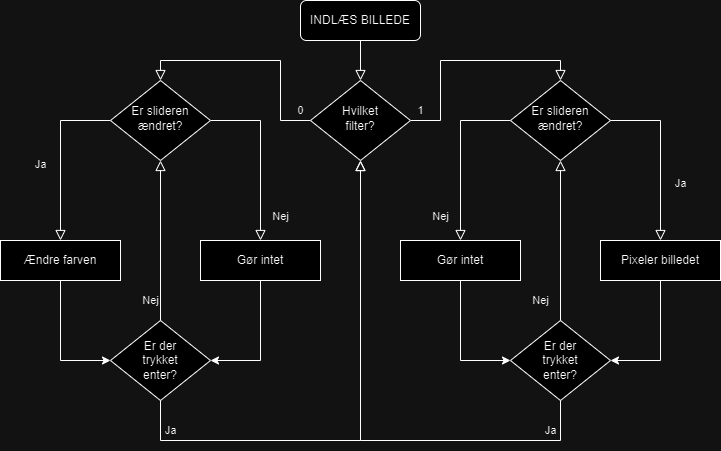

The diagram above was exported from draw.io. Its source (the exported page's mxGraphModel, read from the mxfile embedded in the PNG):
<mxGraphModel dx="1195" dy="615" grid="1" gridSize="10" guides="1" tooltips="1" connect="1" arrows="1" fold="1" page="1" pageScale="1" pageWidth="827" pageHeight="1169" math="0" shadow="0">
  <root>
    <mxCell id="WIyWlLk6GJQsqaUBKTNV-0" />
    <mxCell id="WIyWlLk6GJQsqaUBKTNV-1" parent="WIyWlLk6GJQsqaUBKTNV-0" />
    <mxCell id="WIyWlLk6GJQsqaUBKTNV-2" value="" style="rounded=0;html=1;jettySize=auto;orthogonalLoop=1;fontSize=11;endArrow=block;endFill=0;endSize=8;strokeWidth=1;shadow=0;labelBackgroundColor=none;edgeStyle=orthogonalEdgeStyle;" parent="WIyWlLk6GJQsqaUBKTNV-1" source="WIyWlLk6GJQsqaUBKTNV-3" target="WIyWlLk6GJQsqaUBKTNV-6" edge="1">
      <mxGeometry relative="1" as="geometry" />
    </mxCell>
    <mxCell id="WIyWlLk6GJQsqaUBKTNV-3" value="INDLÆS BILLEDE" style="rounded=1;whiteSpace=wrap;html=1;fontSize=12;glass=0;strokeWidth=1;shadow=0;" parent="WIyWlLk6GJQsqaUBKTNV-1" vertex="1">
      <mxGeometry x="340" y="80" width="120" height="40" as="geometry" />
    </mxCell>
    <mxCell id="WIyWlLk6GJQsqaUBKTNV-4" value="0&lt;br&gt;" style="rounded=0;html=1;jettySize=auto;orthogonalLoop=1;fontSize=11;endArrow=block;endFill=0;endSize=8;strokeWidth=1;shadow=0;labelBackgroundColor=none;edgeStyle=orthogonalEdgeStyle;entryX=0.5;entryY=0;entryDx=0;entryDy=0;" parent="WIyWlLk6GJQsqaUBKTNV-1" source="WIyWlLk6GJQsqaUBKTNV-6" target="WIyWlLk6GJQsqaUBKTNV-10" edge="1">
      <mxGeometry x="-0.913" y="-10" relative="1" as="geometry">
        <mxPoint as="offset" />
        <Array as="points">
          <mxPoint x="320" y="200" />
          <mxPoint x="320" y="140" />
          <mxPoint x="200" y="140" />
        </Array>
      </mxGeometry>
    </mxCell>
    <mxCell id="WIyWlLk6GJQsqaUBKTNV-5" value="1" style="edgeStyle=orthogonalEdgeStyle;rounded=0;html=1;jettySize=auto;orthogonalLoop=1;fontSize=11;endArrow=block;endFill=0;endSize=8;strokeWidth=1;shadow=0;labelBackgroundColor=none;entryX=0.5;entryY=0;entryDx=0;entryDy=0;" parent="WIyWlLk6GJQsqaUBKTNV-1" source="WIyWlLk6GJQsqaUBKTNV-6" target="hbeBLsruC5p0Bn7CxP---3" edge="1">
      <mxGeometry x="-0.913" y="10" relative="1" as="geometry">
        <mxPoint as="offset" />
        <mxPoint x="530" y="240" as="targetPoint" />
        <Array as="points">
          <mxPoint x="480" y="200" />
          <mxPoint x="480" y="140" />
          <mxPoint x="600" y="140" />
        </Array>
      </mxGeometry>
    </mxCell>
    <mxCell id="WIyWlLk6GJQsqaUBKTNV-6" value="Hvilket&lt;br&gt;filter?" style="rhombus;whiteSpace=wrap;html=1;shadow=0;fontFamily=Helvetica;fontSize=12;align=center;strokeWidth=1;spacing=6;spacingTop=-4;" parent="WIyWlLk6GJQsqaUBKTNV-1" vertex="1">
      <mxGeometry x="350" y="160" width="100" height="80" as="geometry" />
    </mxCell>
    <mxCell id="WIyWlLk6GJQsqaUBKTNV-8" value="Nej&lt;br&gt;" style="rounded=0;html=1;jettySize=auto;orthogonalLoop=1;fontSize=11;endArrow=block;endFill=0;endSize=8;strokeWidth=1;shadow=0;labelBackgroundColor=none;edgeStyle=orthogonalEdgeStyle;exitX=1;exitY=0.5;exitDx=0;exitDy=0;" parent="WIyWlLk6GJQsqaUBKTNV-1" source="WIyWlLk6GJQsqaUBKTNV-10" target="WIyWlLk6GJQsqaUBKTNV-11" edge="1">
      <mxGeometry x="0.7143" y="20" relative="1" as="geometry">
        <mxPoint as="offset" />
        <Array as="points">
          <mxPoint x="300" y="200" />
        </Array>
      </mxGeometry>
    </mxCell>
    <mxCell id="WIyWlLk6GJQsqaUBKTNV-9" value="Ja&lt;br&gt;" style="edgeStyle=orthogonalEdgeStyle;rounded=0;html=1;jettySize=auto;orthogonalLoop=1;fontSize=11;endArrow=block;endFill=0;endSize=8;strokeWidth=1;shadow=0;labelBackgroundColor=none;exitX=0;exitY=0.5;exitDx=0;exitDy=0;" parent="WIyWlLk6GJQsqaUBKTNV-1" source="WIyWlLk6GJQsqaUBKTNV-10" target="WIyWlLk6GJQsqaUBKTNV-12" edge="1">
      <mxGeometry x="0.1111" y="-20" relative="1" as="geometry">
        <mxPoint as="offset" />
      </mxGeometry>
    </mxCell>
    <mxCell id="WIyWlLk6GJQsqaUBKTNV-10" value="Er slideren&lt;br&gt;ændret?" style="rhombus;whiteSpace=wrap;html=1;shadow=0;fontFamily=Helvetica;fontSize=12;align=center;strokeWidth=1;spacing=6;spacingTop=-4;" parent="WIyWlLk6GJQsqaUBKTNV-1" vertex="1">
      <mxGeometry x="150" y="160" width="100" height="80" as="geometry" />
    </mxCell>
    <mxCell id="hbeBLsruC5p0Bn7CxP---19" style="edgeStyle=orthogonalEdgeStyle;rounded=0;orthogonalLoop=1;jettySize=auto;html=1;entryX=1;entryY=0.5;entryDx=0;entryDy=0;" edge="1" parent="WIyWlLk6GJQsqaUBKTNV-1" source="WIyWlLk6GJQsqaUBKTNV-11" target="hbeBLsruC5p0Bn7CxP---17">
      <mxGeometry relative="1" as="geometry">
        <Array as="points">
          <mxPoint x="300" y="440" />
        </Array>
      </mxGeometry>
    </mxCell>
    <mxCell id="WIyWlLk6GJQsqaUBKTNV-11" value="Gør intet" style="rounded=0;whiteSpace=wrap;html=1;fontSize=12;glass=0;strokeWidth=1;shadow=0;" parent="WIyWlLk6GJQsqaUBKTNV-1" vertex="1">
      <mxGeometry x="240" y="320" width="120" height="40" as="geometry" />
    </mxCell>
    <mxCell id="hbeBLsruC5p0Bn7CxP---18" style="edgeStyle=orthogonalEdgeStyle;rounded=0;orthogonalLoop=1;jettySize=auto;html=1;entryX=0;entryY=0.5;entryDx=0;entryDy=0;" edge="1" parent="WIyWlLk6GJQsqaUBKTNV-1" source="WIyWlLk6GJQsqaUBKTNV-12" target="hbeBLsruC5p0Bn7CxP---17">
      <mxGeometry relative="1" as="geometry">
        <Array as="points">
          <mxPoint x="100" y="440" />
        </Array>
      </mxGeometry>
    </mxCell>
    <mxCell id="WIyWlLk6GJQsqaUBKTNV-12" value="Ændre farven" style="rounded=0;whiteSpace=wrap;html=1;fontSize=12;glass=0;strokeWidth=1;shadow=0;" parent="WIyWlLk6GJQsqaUBKTNV-1" vertex="1">
      <mxGeometry x="40" y="320" width="120" height="40" as="geometry" />
    </mxCell>
    <mxCell id="hbeBLsruC5p0Bn7CxP---2" value="Nej" style="edgeStyle=orthogonalEdgeStyle;rounded=0;html=1;jettySize=auto;orthogonalLoop=1;fontSize=11;endArrow=block;endFill=0;endSize=8;strokeWidth=1;shadow=0;labelBackgroundColor=none;entryX=0.5;entryY=0;entryDx=0;entryDy=0;exitX=0;exitY=0.5;exitDx=0;exitDy=0;" edge="1" parent="WIyWlLk6GJQsqaUBKTNV-1" source="hbeBLsruC5p0Bn7CxP---3" target="hbeBLsruC5p0Bn7CxP---4">
      <mxGeometry x="0.7143" y="-20" relative="1" as="geometry">
        <mxPoint as="offset" />
        <Array as="points">
          <mxPoint x="500" y="200" />
        </Array>
      </mxGeometry>
    </mxCell>
    <mxCell id="hbeBLsruC5p0Bn7CxP---3" value="Er slideren&lt;br&gt;ændret?" style="rhombus;whiteSpace=wrap;html=1;shadow=0;fontFamily=Helvetica;fontSize=12;align=center;strokeWidth=1;spacing=6;spacingTop=-4;" vertex="1" parent="WIyWlLk6GJQsqaUBKTNV-1">
      <mxGeometry x="550" y="160" width="100" height="80" as="geometry" />
    </mxCell>
    <mxCell id="hbeBLsruC5p0Bn7CxP---4" value="Gør intet" style="rounded=0;whiteSpace=wrap;html=1;fontSize=12;glass=0;strokeWidth=1;shadow=0;" vertex="1" parent="WIyWlLk6GJQsqaUBKTNV-1">
      <mxGeometry x="440" y="320" width="120" height="40" as="geometry" />
    </mxCell>
    <mxCell id="hbeBLsruC5p0Bn7CxP---7" value="Ja&lt;br&gt;" style="rounded=0;html=1;jettySize=auto;orthogonalLoop=1;fontSize=11;endArrow=block;endFill=0;endSize=8;strokeWidth=1;shadow=0;labelBackgroundColor=none;edgeStyle=orthogonalEdgeStyle;entryX=0.5;entryY=0;entryDx=0;entryDy=0;exitX=1;exitY=0.5;exitDx=0;exitDy=0;" edge="1" parent="WIyWlLk6GJQsqaUBKTNV-1" target="hbeBLsruC5p0Bn7CxP---8" source="hbeBLsruC5p0Bn7CxP---3">
      <mxGeometry x="0.3333" y="20" relative="1" as="geometry">
        <mxPoint as="offset" />
        <mxPoint x="660" y="130" as="sourcePoint" />
        <mxPoint x="670" y="230" as="targetPoint" />
        <Array as="points">
          <mxPoint x="700" y="200" />
        </Array>
      </mxGeometry>
    </mxCell>
    <mxCell id="hbeBLsruC5p0Bn7CxP---8" value="Pixeler billedet" style="rounded=0;whiteSpace=wrap;html=1;fontSize=12;glass=0;strokeWidth=1;shadow=0;" vertex="1" parent="WIyWlLk6GJQsqaUBKTNV-1">
      <mxGeometry x="640" y="320" width="120" height="40" as="geometry" />
    </mxCell>
    <mxCell id="hbeBLsruC5p0Bn7CxP---17" value="Er der&lt;br&gt;trykket&lt;br&gt;enter?" style="rhombus;whiteSpace=wrap;html=1;" vertex="1" parent="WIyWlLk6GJQsqaUBKTNV-1">
      <mxGeometry x="150" y="400" width="100" height="80" as="geometry" />
    </mxCell>
    <mxCell id="hbeBLsruC5p0Bn7CxP---30" value="Er der&lt;br&gt;trykket&lt;br&gt;enter?" style="rhombus;whiteSpace=wrap;html=1;" vertex="1" parent="WIyWlLk6GJQsqaUBKTNV-1">
      <mxGeometry x="550" y="400" width="100" height="80" as="geometry" />
    </mxCell>
    <mxCell id="hbeBLsruC5p0Bn7CxP---32" value="" style="endArrow=classic;html=1;rounded=0;exitX=0.5;exitY=1;exitDx=0;exitDy=0;entryX=0;entryY=0.5;entryDx=0;entryDy=0;" edge="1" parent="WIyWlLk6GJQsqaUBKTNV-1" source="hbeBLsruC5p0Bn7CxP---4" target="hbeBLsruC5p0Bn7CxP---30">
      <mxGeometry width="50" height="50" relative="1" as="geometry">
        <mxPoint x="470" y="450" as="sourcePoint" />
        <mxPoint x="520" y="400" as="targetPoint" />
        <Array as="points">
          <mxPoint x="500" y="440" />
        </Array>
      </mxGeometry>
    </mxCell>
    <mxCell id="hbeBLsruC5p0Bn7CxP---33" value="" style="endArrow=classic;html=1;rounded=0;exitX=0.5;exitY=1;exitDx=0;exitDy=0;entryX=1;entryY=0.5;entryDx=0;entryDy=0;" edge="1" parent="WIyWlLk6GJQsqaUBKTNV-1" source="hbeBLsruC5p0Bn7CxP---8" target="hbeBLsruC5p0Bn7CxP---30">
      <mxGeometry width="50" height="50" relative="1" as="geometry">
        <mxPoint x="690" y="440" as="sourcePoint" />
        <mxPoint x="740" y="390" as="targetPoint" />
        <Array as="points">
          <mxPoint x="700" y="440" />
        </Array>
      </mxGeometry>
    </mxCell>
    <mxCell id="hbeBLsruC5p0Bn7CxP---35" value="Nej&lt;br&gt;" style="rounded=0;html=1;jettySize=auto;orthogonalLoop=1;fontSize=11;endArrow=block;endFill=0;endSize=8;strokeWidth=1;shadow=0;labelBackgroundColor=none;edgeStyle=orthogonalEdgeStyle;exitX=0.5;exitY=0;exitDx=0;exitDy=0;entryX=0.5;entryY=1;entryDx=0;entryDy=0;" edge="1" parent="WIyWlLk6GJQsqaUBKTNV-1" source="hbeBLsruC5p0Bn7CxP---17" target="WIyWlLk6GJQsqaUBKTNV-10">
      <mxGeometry x="-0.75" y="10" relative="1" as="geometry">
        <mxPoint as="offset" />
        <mxPoint x="260" y="210" as="sourcePoint" />
        <mxPoint x="210" y="280" as="targetPoint" />
        <Array as="points">
          <mxPoint x="200" y="250" />
          <mxPoint x="200" y="250" />
        </Array>
      </mxGeometry>
    </mxCell>
    <mxCell id="hbeBLsruC5p0Bn7CxP---36" value="Ja" style="rounded=0;html=1;jettySize=auto;orthogonalLoop=1;fontSize=11;endArrow=block;endFill=0;endSize=8;strokeWidth=1;shadow=0;labelBackgroundColor=none;edgeStyle=orthogonalEdgeStyle;exitX=0.5;exitY=1;exitDx=0;exitDy=0;entryX=0.5;entryY=1;entryDx=0;entryDy=0;" edge="1" parent="WIyWlLk6GJQsqaUBKTNV-1" source="hbeBLsruC5p0Bn7CxP---17" target="WIyWlLk6GJQsqaUBKTNV-6">
      <mxGeometry x="-0.8077" y="10" relative="1" as="geometry">
        <mxPoint as="offset" />
        <mxPoint x="370" y="530" as="sourcePoint" />
        <mxPoint x="370" y="370" as="targetPoint" />
        <Array as="points">
          <mxPoint x="200" y="520" />
          <mxPoint x="400" y="520" />
        </Array>
      </mxGeometry>
    </mxCell>
    <mxCell id="hbeBLsruC5p0Bn7CxP---37" value="Ja" style="rounded=0;html=1;jettySize=auto;orthogonalLoop=1;fontSize=11;endArrow=block;endFill=0;endSize=8;strokeWidth=1;shadow=0;labelBackgroundColor=none;edgeStyle=orthogonalEdgeStyle;exitX=0.5;exitY=1;exitDx=0;exitDy=0;entryX=0.5;entryY=1;entryDx=0;entryDy=0;" edge="1" parent="WIyWlLk6GJQsqaUBKTNV-1" source="hbeBLsruC5p0Bn7CxP---30" target="WIyWlLk6GJQsqaUBKTNV-6">
      <mxGeometry x="-0.8077" y="-10" relative="1" as="geometry">
        <mxPoint as="offset" />
        <mxPoint x="210" y="490" as="sourcePoint" />
        <mxPoint x="410" y="250" as="targetPoint" />
        <Array as="points">
          <mxPoint x="600" y="520" />
          <mxPoint x="400" y="520" />
        </Array>
      </mxGeometry>
    </mxCell>
    <mxCell id="hbeBLsruC5p0Bn7CxP---38" value="Nej&lt;br&gt;" style="rounded=0;html=1;jettySize=auto;orthogonalLoop=1;fontSize=11;endArrow=block;endFill=0;endSize=8;strokeWidth=1;shadow=0;labelBackgroundColor=none;edgeStyle=orthogonalEdgeStyle;exitX=0.5;exitY=0;exitDx=0;exitDy=0;entryX=0.5;entryY=1;entryDx=0;entryDy=0;" edge="1" parent="WIyWlLk6GJQsqaUBKTNV-1" source="hbeBLsruC5p0Bn7CxP---30" target="hbeBLsruC5p0Bn7CxP---3">
      <mxGeometry x="-0.75" y="20" relative="1" as="geometry">
        <mxPoint as="offset" />
        <mxPoint x="600" y="380" as="sourcePoint" />
        <mxPoint x="600" y="270" as="targetPoint" />
        <Array as="points" />
      </mxGeometry>
    </mxCell>
  </root>
</mxGraphModel>